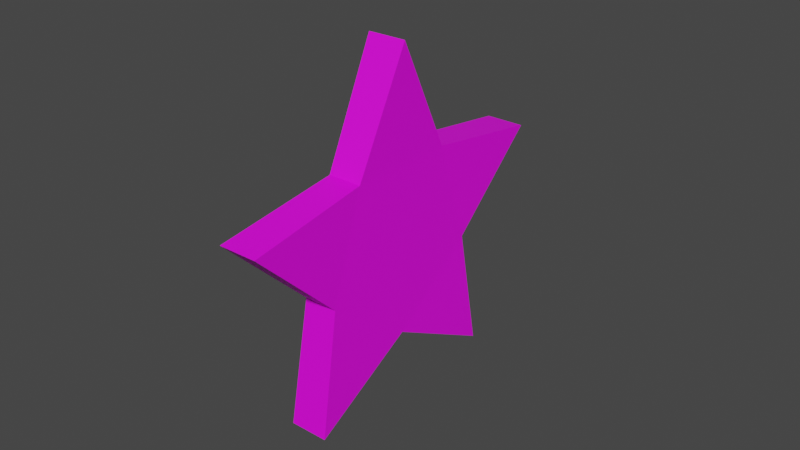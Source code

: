 # Source: Star.blend  (saved by Blender 3.6.11; exported with 4.5.12 LTS)
import bpy
from mathutils import Matrix  # noqa: F401  (used for matrix-valued properties, if any)

bpy.ops.wm.read_factory_settings(use_empty=True)
scene = bpy.context.scene
scene.name = 'Scene'

# ---- collections
col_collection = bpy.data.collections.new('Collection'); scene.collection.children.link(col_collection)

# ---- images (referenced by path relative to the original .blend; pixels are not part of the script)
import os
ASSET_DIR = os.environ.get("B2B_ASSET_DIR", "")  # directory of the original .blend (textures are referenced by path, not embedded)
HERE = os.path.dirname(os.path.abspath(__file__))  # packed textures are extracted next to this script under _unpacked/

def load_image(name, relpath, width, height, colorspace="sRGB"):
    """Load a texture the original file referenced (path relative to the .blend, or extracted next to this script)."""
    p = next((c for c in (os.path.join(HERE, relpath), os.path.join(ASSET_DIR, relpath)) if relpath and os.path.exists(c)), "")
    if p:
        img = bpy.data.images.load(p, check_existing=True)
        img.name = name
    else:  # same state as the original file: an image datablock whose file is absent (Cycles renders it pink)
        img = bpy.data.images.new(name, width, height)
        img.source = "FILE"
        img.filepath = "//" + (relpath or name)
    img.colorspace_settings.name = colorspace
    return img
img_texture_palette_png = load_image('Texture_Palette.png', 'Texture_Palette.png', 1024, 1024, 'sRGB')

# ---- materials (node trees are filled in below, after node groups)
mat_material_001 = bpy.data.materials.new('Material.001')
mat_material_001.use_transparent_shadow = False

# ---- material node trees
mat_material_001.use_nodes = True; mat_material_001.node_tree.nodes.clear()
_N = mat_material_001.node_tree.nodes; _L = mat_material_001.node_tree.links
n0 = _N.new('ShaderNodeBsdfPrincipled'); n0.name = 'Principled BSDF'; n0.location = (10, 300)
n0.distribution = 'GGX'
n0.subsurface_method = 'RANDOM_WALK_SKIN'
n0.inputs[3].default_value = 1.45
n0.inputs[27].default_value = (0.0, 0.0, 0.0, 1.0)
n0.inputs[28].default_value = 1.0
n1 = _N.new('ShaderNodeOutputMaterial'); n1.name = 'Material Output'; n1.location = (300, 300)
n2 = _N.new('ShaderNodeTexImage'); n2.name = 'Image Texture.001'; n2.location = (-330, 58)
n2.image = img_texture_palette_png
_L.new(n0.outputs[0], n1.inputs[0])
_L.new(n2.outputs[0], n0.inputs[0])
n1.is_active_output = True

# ---- world
world_world = bpy.data.worlds.new('World'); scene.world = world_world
world_world.use_nodes = True; world_world.node_tree.nodes.clear()
_N = world_world.node_tree.nodes; _L = world_world.node_tree.links
n0 = _N.new('ShaderNodeOutputWorld'); n0.name = 'World Output'; n0.location = (300, 300)
n1 = _N.new('ShaderNodeBackground'); n1.name = 'Background'; n1.location = (10, 300)
n1.inputs[0].default_value = (0.05088, 0.05088, 0.05088, 1.0)
_L.new(n1.outputs[0], n0.inputs[0])
n0.is_active_output = True
world_world.color = (0.05088, 0.05088, 0.05088)
world_world.use_sun_shadow = False
world_world.sun_shadow_jitter_overblur = 0.0

# ---- meshes
me_cylinder = bpy.data.meshes.new('Cylinder')
me_cylinder.from_pydata([(0.0, 2.0, -0.05), (1.882e-08, 2.0, 0.3628), (0.5878, 0.809, -0.025), (0.5878, 0.809, 0.3378), (1.902, 0.618, -0.05), (1.902, 0.618, 0.3628), (0.9511, -0.309, -0.025), (0.9511, -0.309, 0.3378), (1.176, -1.618, -0.05), (1.176, -1.618, 0.3628), (-5.96e-08, -1.0, -0.025), (-4.078e-08, -1.0, 0.3378), (-1.176, -1.618, -0.05), (-1.176, -1.618, 0.3628), (-0.9511, -0.309, -0.025), (-0.9511, -0.309, 0.3378), (-1.902, 0.618, -0.05), (-1.902, 0.618, 0.3628), (-0.5878, 0.809, -0.025), (-0.5878, 0.809, 0.3378)], [], [(0, 1, 3, 2), (2, 3, 5, 4), (4, 5, 7, 6), (6, 7, 9, 8), (8, 9, 11, 10), (10, 11, 13, 12), (12, 13, 15, 14), (14, 15, 17, 16), (3, 1, 19, 17, 15, 13, 11, 9, 7, 5), (16, 17, 19, 18), (18, 19, 1, 0), (0, 2, 4, 6, 8, 10, 12, 14, 16, 18)])
_uv = me_cylinder.uv_layers.new(name='UVMap')
_uv.uv.foreach_set('vector', [0.07422, 0.673, 0.07422, 0.673, 0.07422, 0.673, 0.07422, 0.673, 0.07422, 0.673, 0.07422, 0.673, 0.07422, 0.673, 0.07422, 0.673, 0.07422, 0.673, 0.07422, 0.673, 0.07422, 0.673, 0.07422, 0.673, 0.07422, 0.673, 0.07422, 0.673, 0.07422, 0.673, 0.07422, 0.673, 0.07422, 0.673, 0.07422, 0.673, 0.07422, 0.673, 0.07422, 0.673, 0.07422, 0.673, 0.07422, 0.673, 0.07422, 0.673, 0.07422, 0.673, 0.07422, 0.673, 0.07422, 0.673, 0.07422, 0.673, 0.07422, 0.673, 0.07422, 0.673, 0.07422, 0.673, 0.07422, 0.673, 0.07422, 0.673, 0.8203, 0.5519, 0.8203, 0.5519, 0.8203, 0.5519, 0.8203, 0.5519, 0.8203, 0.5519, 0.8203, 0.5519, 0.8203, 0.5519, 0.8203, 0.5519, 0.8203, 0.5519, 0.8203, 0.5519, 0.07422, 0.673, 0.07422, 0.673, 0.07422, 0.673, 0.07422, 0.673, 0.07422, 0.673, 0.07422, 0.673, 0.07422, 0.673, 0.07422, 0.673, 0.8203, 0.5519, 0.8203, 0.5519, 0.8203, 0.5519, 0.8203, 0.5519, 0.8203, 0.5519, 0.8203, 0.5519, 0.8203, 0.5519, 0.8203, 0.5519, 0.8203, 0.5519, 0.8203, 0.5519])
me_cylinder.materials.append(mat_material_001)
me_cylinder.update()

# ---- objects
ob_cylinder = bpy.data.objects.new('Cylinder', me_cylinder)

# ---- transforms, parenting, visibility, modifiers, constraints
ob_cylinder.location = (0.0, 0.0, 1.625)
ob_cylinder.rotation_euler = (1.571, 1.257, 1.571)

# ---- collection membership
col_collection.objects.link(ob_cylinder)

# ---- scene / render settings (as saved in the file)
scene.frame_start = 1; scene.frame_end = 250; scene.frame_set(1)
scene.render.engine = 'BLENDER_EEVEE_NEXT'
scene.cycles.sampling_pattern = 'TABULATED_SOBOL'
scene.view_settings.view_transform = 'Filmic'
bpy.context.view_layer.update()

# ---- added for rendering (the .blend has no active camera and no usable light): camera, sun
cam_auto = bpy.data.cameras.new('AutoCamera')
cam_auto.lens = 50.0
cam_auto.sensor_width = 36.0
cam_auto.clip_end = 1000.0
ob_auto_camera = bpy.data.objects.new('AutoCamera', cam_auto)
scene.collection.objects.link(ob_auto_camera)
ob_auto_camera.location = (6.28759, -7.17578, 6.58867)
ob_auto_camera.rotation_euler = (1.09748, -7.21219e-08, 0.694738)
scene.camera = ob_auto_camera
light_auto_sun = bpy.data.lights.new('AutoSun', 'SUN')
light_auto_sun.energy = 3.0
light_auto_sun.angle = 0.0523599
ob_auto_sun = bpy.data.objects.new('AutoSun', light_auto_sun)
scene.collection.objects.link(ob_auto_sun)
ob_auto_sun.rotation_euler = (0.872665, 0.174533, 0.523599)
bpy.context.view_layer.update()

